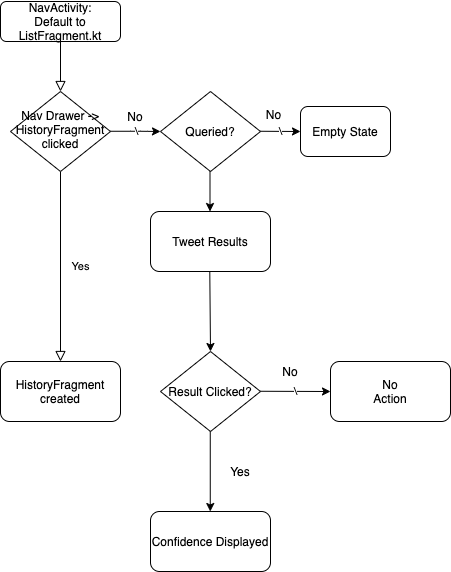

The diagram above was exported from draw.io. Its source (the exported page's mxGraphModel, read from the mxfile embedded in the PNG):
<mxGraphModel dx="1186" dy="680" grid="1" gridSize="10" guides="1" tooltips="1" connect="1" arrows="1" fold="1" page="1" pageScale="1" pageWidth="827" pageHeight="1169" math="0" shadow="0">
  <root>
    <mxCell id="WIyWlLk6GJQsqaUBKTNV-0" />
    <mxCell id="WIyWlLk6GJQsqaUBKTNV-1" parent="WIyWlLk6GJQsqaUBKTNV-0" />
    <mxCell id="WIyWlLk6GJQsqaUBKTNV-2" value="" style="rounded=0;html=1;jettySize=auto;orthogonalLoop=1;fontSize=11;endArrow=block;endFill=0;endSize=8;strokeWidth=1;shadow=0;labelBackgroundColor=none;edgeStyle=orthogonalEdgeStyle;" parent="WIyWlLk6GJQsqaUBKTNV-1" source="WIyWlLk6GJQsqaUBKTNV-3" target="WIyWlLk6GJQsqaUBKTNV-6" edge="1">
      <mxGeometry relative="1" as="geometry" />
    </mxCell>
    <mxCell id="WIyWlLk6GJQsqaUBKTNV-3" value="NavActivity:&lt;br&gt;Default to ListFragment.kt" style="rounded=1;whiteSpace=wrap;html=1;fontSize=12;glass=0;strokeWidth=1;shadow=0;" parent="WIyWlLk6GJQsqaUBKTNV-1" vertex="1">
      <mxGeometry x="160" y="80" width="120" height="40" as="geometry" />
    </mxCell>
    <mxCell id="WIyWlLk6GJQsqaUBKTNV-4" value="Yes" style="rounded=0;html=1;jettySize=auto;orthogonalLoop=1;fontSize=11;endArrow=block;endFill=0;endSize=8;strokeWidth=1;shadow=0;labelBackgroundColor=none;edgeStyle=orthogonalEdgeStyle;" parent="WIyWlLk6GJQsqaUBKTNV-1" source="WIyWlLk6GJQsqaUBKTNV-6" edge="1">
      <mxGeometry y="20" relative="1" as="geometry">
        <mxPoint as="offset" />
        <mxPoint x="220" y="440" as="targetPoint" />
      </mxGeometry>
    </mxCell>
    <mxCell id="WIyWlLk6GJQsqaUBKTNV-6" value="Nav Drawer -&amp;gt;&lt;br&gt;HistoryFragment clicked" style="rhombus;whiteSpace=wrap;html=1;shadow=0;fontFamily=Helvetica;fontSize=12;align=center;strokeWidth=1;spacing=6;spacingTop=-4;" parent="WIyWlLk6GJQsqaUBKTNV-1" vertex="1">
      <mxGeometry x="170" y="170" width="100" height="80" as="geometry" />
    </mxCell>
    <mxCell id="xEooUjJQ4UmTuN6aHK6n-0" value="Queried?" style="rhombus;whiteSpace=wrap;html=1;" parent="WIyWlLk6GJQsqaUBKTNV-1" vertex="1">
      <mxGeometry x="320" y="170" width="100" height="80" as="geometry" />
    </mxCell>
    <mxCell id="xEooUjJQ4UmTuN6aHK6n-4" value="Empty State" style="rounded=1;whiteSpace=wrap;html=1;" parent="WIyWlLk6GJQsqaUBKTNV-1" vertex="1">
      <mxGeometry x="460" y="185" width="90" height="50" as="geometry" />
    </mxCell>
    <mxCell id="xEooUjJQ4UmTuN6aHK6n-5" value="" style="endArrow=classic;html=1;" parent="WIyWlLk6GJQsqaUBKTNV-1" edge="1">
      <mxGeometry width="50" height="50" relative="1" as="geometry">
        <mxPoint x="369.5" y="250" as="sourcePoint" />
        <mxPoint x="369.5" y="290" as="targetPoint" />
      </mxGeometry>
    </mxCell>
    <mxCell id="xEooUjJQ4UmTuN6aHK6n-7" value="Tweet Results" style="rounded=1;whiteSpace=wrap;html=1;" parent="WIyWlLk6GJQsqaUBKTNV-1" vertex="1">
      <mxGeometry x="310" y="290" width="120" height="60" as="geometry" />
    </mxCell>
    <mxCell id="xEooUjJQ4UmTuN6aHK6n-8" value="HistoryFragment created" style="rounded=1;whiteSpace=wrap;html=1;" parent="WIyWlLk6GJQsqaUBKTNV-1" vertex="1">
      <mxGeometry x="160" y="440" width="120" height="60" as="geometry" />
    </mxCell>
    <mxCell id="xEooUjJQ4UmTuN6aHK6n-9" value="" style="endArrow=classic;html=1;" parent="WIyWlLk6GJQsqaUBKTNV-1" edge="1">
      <mxGeometry relative="1" as="geometry">
        <mxPoint x="420" y="209.76" as="sourcePoint" />
        <mxPoint x="460" y="210" as="targetPoint" />
      </mxGeometry>
    </mxCell>
    <mxCell id="xEooUjJQ4UmTuN6aHK6n-10" value="\" style="edgeLabel;resizable=0;html=1;align=center;verticalAlign=middle;" parent="xEooUjJQ4UmTuN6aHK6n-9" connectable="0" vertex="1">
      <mxGeometry relative="1" as="geometry" />
    </mxCell>
    <mxCell id="xEooUjJQ4UmTuN6aHK6n-11" value="No" style="text;html=1;strokeColor=none;fillColor=none;align=center;verticalAlign=middle;whiteSpace=wrap;rounded=0;" parent="WIyWlLk6GJQsqaUBKTNV-1" vertex="1">
      <mxGeometry x="420" y="185" width="27" height="15" as="geometry" />
    </mxCell>
    <mxCell id="xEooUjJQ4UmTuN6aHK6n-12" value="" style="endArrow=classic;html=1;entryX=0;entryY=0.5;entryDx=0;entryDy=0;" parent="WIyWlLk6GJQsqaUBKTNV-1" target="xEooUjJQ4UmTuN6aHK6n-0" edge="1">
      <mxGeometry relative="1" as="geometry">
        <mxPoint x="270" y="209.76" as="sourcePoint" />
        <mxPoint x="310" y="209.76" as="targetPoint" />
        <Array as="points">
          <mxPoint x="300" y="209.76" />
        </Array>
      </mxGeometry>
    </mxCell>
    <mxCell id="xEooUjJQ4UmTuN6aHK6n-13" value="\" style="edgeLabel;resizable=0;html=1;align=center;verticalAlign=middle;" parent="xEooUjJQ4UmTuN6aHK6n-12" connectable="0" vertex="1">
      <mxGeometry relative="1" as="geometry" />
    </mxCell>
    <mxCell id="xEooUjJQ4UmTuN6aHK6n-14" value="No" style="text;html=1;strokeColor=none;fillColor=none;align=center;verticalAlign=middle;whiteSpace=wrap;rounded=0;" parent="WIyWlLk6GJQsqaUBKTNV-1" vertex="1">
      <mxGeometry x="280" y="190" width="30" height="10" as="geometry" />
    </mxCell>
    <mxCell id="xEooUjJQ4UmTuN6aHK6n-17" value="Result Clicked?" style="rhombus;whiteSpace=wrap;html=1;" parent="WIyWlLk6GJQsqaUBKTNV-1" vertex="1">
      <mxGeometry x="320" y="430" width="100" height="80" as="geometry" />
    </mxCell>
    <mxCell id="xEooUjJQ4UmTuN6aHK6n-19" value="" style="endArrow=classic;html=1;entryX=0.5;entryY=0;entryDx=0;entryDy=0;" parent="WIyWlLk6GJQsqaUBKTNV-1" target="xEooUjJQ4UmTuN6aHK6n-17" edge="1">
      <mxGeometry width="50" height="50" relative="1" as="geometry">
        <mxPoint x="369.29" y="350" as="sourcePoint" />
        <mxPoint x="369" y="420" as="targetPoint" />
      </mxGeometry>
    </mxCell>
    <mxCell id="xEooUjJQ4UmTuN6aHK6n-25" value="" style="rounded=1;whiteSpace=wrap;html=1;" parent="WIyWlLk6GJQsqaUBKTNV-1" vertex="1">
      <mxGeometry x="490" y="440" width="120" height="60" as="geometry" />
    </mxCell>
    <mxCell id="xEooUjJQ4UmTuN6aHK6n-26" value="" style="endArrow=classic;html=1;" parent="WIyWlLk6GJQsqaUBKTNV-1" edge="1">
      <mxGeometry relative="1" as="geometry">
        <mxPoint x="420" y="469.76" as="sourcePoint" />
        <mxPoint x="490" y="470" as="targetPoint" />
      </mxGeometry>
    </mxCell>
    <mxCell id="xEooUjJQ4UmTuN6aHK6n-27" value="\" style="edgeLabel;resizable=0;html=1;align=center;verticalAlign=middle;" parent="xEooUjJQ4UmTuN6aHK6n-26" connectable="0" vertex="1">
      <mxGeometry relative="1" as="geometry" />
    </mxCell>
    <mxCell id="xEooUjJQ4UmTuN6aHK6n-28" value="" style="endArrow=classic;html=1;" parent="WIyWlLk6GJQsqaUBKTNV-1" edge="1">
      <mxGeometry relative="1" as="geometry">
        <mxPoint x="369.76" y="510" as="sourcePoint" />
        <mxPoint x="369.76" y="590" as="targetPoint" />
      </mxGeometry>
    </mxCell>
    <mxCell id="xEooUjJQ4UmTuN6aHK6n-30" value="Confidence Displayed" style="rounded=1;whiteSpace=wrap;html=1;" parent="WIyWlLk6GJQsqaUBKTNV-1" vertex="1">
      <mxGeometry x="310" y="590" width="120" height="60" as="geometry" />
    </mxCell>
    <mxCell id="xEooUjJQ4UmTuN6aHK6n-31" value="No" style="text;html=1;strokeColor=none;fillColor=none;align=center;verticalAlign=middle;whiteSpace=wrap;rounded=0;" parent="WIyWlLk6GJQsqaUBKTNV-1" vertex="1">
      <mxGeometry x="430" y="440" width="40" height="20" as="geometry" />
    </mxCell>
    <mxCell id="xEooUjJQ4UmTuN6aHK6n-32" value="Yes" style="text;html=1;strokeColor=none;fillColor=none;align=center;verticalAlign=middle;whiteSpace=wrap;rounded=0;" parent="WIyWlLk6GJQsqaUBKTNV-1" vertex="1">
      <mxGeometry x="380" y="540" width="40" height="20" as="geometry" />
    </mxCell>
    <mxCell id="8z-2r5CKkInT_piOpigm-0" value="No Action" style="text;html=1;strokeColor=none;fillColor=none;align=center;verticalAlign=middle;whiteSpace=wrap;rounded=0;" vertex="1" parent="WIyWlLk6GJQsqaUBKTNV-1">
      <mxGeometry x="530" y="460" width="40" height="20" as="geometry" />
    </mxCell>
  </root>
</mxGraphModel>